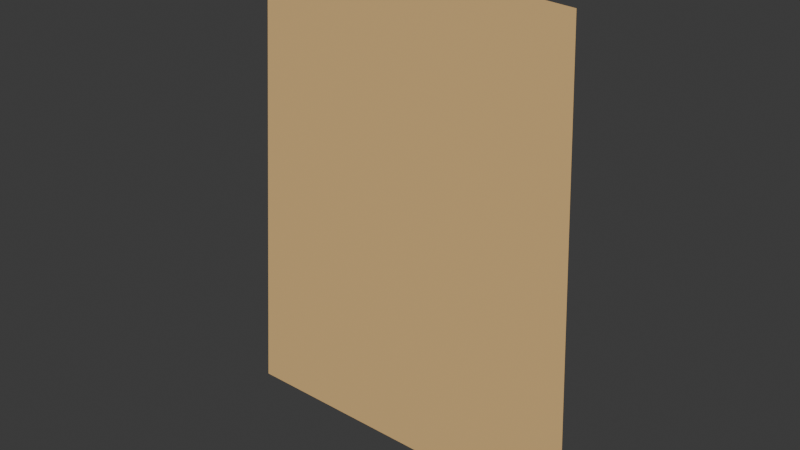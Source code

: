 # Source: door_closed_backing_plane.blend  (saved by Blender 4.2.66; exported with 4.5.12 LTS)
import bpy
from mathutils import Matrix  # noqa: F401  (used for matrix-valued properties, if any)

bpy.ops.wm.read_factory_settings(use_empty=True)
scene = bpy.context.scene
scene.name = 'Scene'

# ---- collections
col_collection = bpy.data.collections.new('Collection'); scene.collection.children.link(col_collection)

# ---- materials (node trees are filled in below, after node groups)
mat_material = bpy.data.materials.new('Material')
mat_material.alpha_threshold = 0.0
mat_material.use_transparent_shadow = False
mat_material.roughness = 0.5
mat_material.line_color = (0.0, 0.0, 0.0, 1.0)

# ---- material node trees
mat_material.use_nodes = True; mat_material.node_tree.nodes.clear()
_N = mat_material.node_tree.nodes; _L = mat_material.node_tree.links
n0 = _N.new('ShaderNodeOutputMaterial'); n0.name = 'Material Output'; n0.location = (300, 300)
n1 = _N.new('ShaderNodeBsdfPrincipled'); n1.name = 'Principled BSDF'; n1.location = (10, 300)
n1.inputs[0].default_value = (0.7991, 0.521, 0.2195, 1.0)
n1.inputs[3].default_value = 1.45
_L.new(n1.outputs[0], n0.inputs[0])
n0.is_active_output = True

# ---- world
world_world = bpy.data.worlds.new('World'); scene.world = world_world
world_world.use_nodes = True; world_world.node_tree.nodes.clear()
_N = world_world.node_tree.nodes; _L = world_world.node_tree.links
n0 = _N.new('ShaderNodeOutputWorld'); n0.name = 'World Output'; n0.location = (300, 300)
n1 = _N.new('ShaderNodeBackground'); n1.name = 'Background'; n1.location = (10, 300)
n1.inputs[0].default_value = (0.05088, 0.05088, 0.05088, 1.0)
_L.new(n1.outputs[0], n0.inputs[0])
n0.is_active_output = True
world_world.color = (0.05088, 0.05088, 0.05088)
world_world.sun_shadow_jitter_overblur = 0.0

# ---- meshes
me_plane = bpy.data.meshes.new('Plane')
me_plane.from_pydata([(-0.8115, -0.995, 8.022e-09), (0.8115, -0.995, 8.022e-09), (-0.7165, 1.056, -2.503e-08), (0.6543, 1.119, 1.031e-08)], [], [(0, 1, 3, 2)])
_uv = me_plane.uv_layers.new(name='UVMap')
_uv.uv.foreach_set('vector', [0.0, 0.0, 1.0, 0.0, 1.0, 1.0, 0.0, 1.0])
me_plane.materials.append(mat_material)
me_plane.update()

# ---- objects
ob_plane = bpy.data.objects.new('Plane', me_plane)

# ---- transforms, parenting, visibility, modifiers, constraints
ob_plane.location = (2.244, 0.5254, 0.07291)
ob_plane.rotation_euler = (1.571, -4.371e-08, 3.142)
ob_plane.scale = (3.12, 3.12, 3.12)

# ---- collection membership
col_collection.objects.link(ob_plane)

# ---- scene / render settings (as saved in the file)
scene.frame_start = 1; scene.frame_end = 250; scene.frame_set(1)
scene.render.engine = 'BLENDER_EEVEE_NEXT'
bpy.context.view_layer.update()

# ---- added for rendering (the .blend has no active camera and no usable light): camera, sun
cam_auto = bpy.data.cameras.new('AutoCamera')
cam_auto.lens = 50.0
cam_auto.sensor_width = 36.0
cam_auto.clip_end = 1000.0
ob_auto_camera = bpy.data.objects.new('AutoCamera', cam_auto)
scene.collection.objects.link(ob_auto_camera)
ob_auto_camera.location = (9.93615, -8.70482, 6.4192)
ob_auto_camera.rotation_euler = (1.09748, -7.21219e-08, 0.694738)
scene.camera = ob_auto_camera
light_auto_sun = bpy.data.lights.new('AutoSun', 'SUN')
light_auto_sun.energy = 3.0
light_auto_sun.angle = 0.0523599
ob_auto_sun = bpy.data.objects.new('AutoSun', light_auto_sun)
scene.collection.objects.link(ob_auto_sun)
ob_auto_sun.rotation_euler = (0.872665, 0.174533, 0.523599)
bpy.context.view_layer.update()
